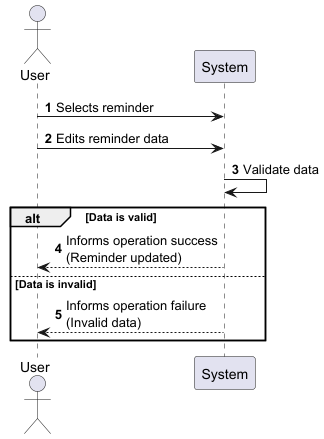

The diagram above was rendered by PlantUML. Its source (embedded in the PNG):
@startuml
' SSD - UC13 Edit Reminder

autonumber

actor "User" as user
participant System as sys


user -> sys: Selects reminder
user -> sys: Edits reminder data
sys -> sys: Validate data

alt Data is valid
  sys --> user: Informs operation success\n(Reminder updated)
else Data is invalid
  sys --> user: Informs operation failure\n(Invalid data)
end

@enduml